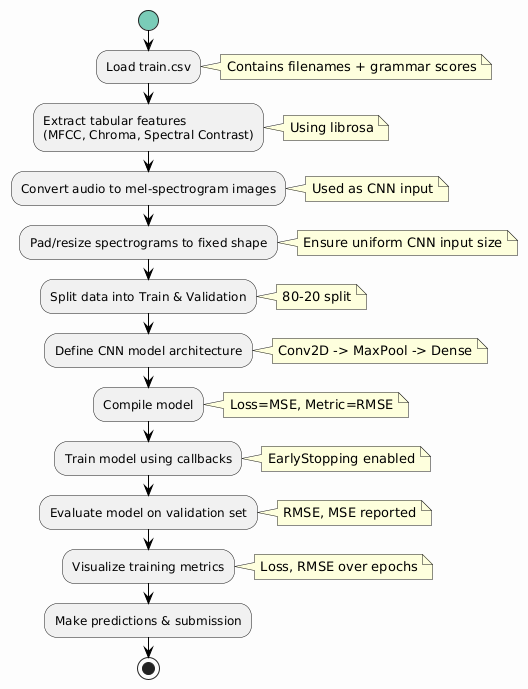

The diagram above was rendered by PlantUML. Its source (embedded in the PNG):
@startuml
skinparam backgroundColor #fdfdfd
skinparam activity {
    StartColor #7accb8
    BarColor #d3d3d3
    EndColor #ffaaaa
    ArrowColor Black
    FontColor Black
}

start

:Load train.csv;
note right: Contains filenames + grammar scores

:Extract tabular features\n(MFCC, Chroma, Spectral Contrast);
note right: Using librosa

:Convert audio to mel-spectrogram images;
note right: Used as CNN input

:Pad/resize spectrograms to fixed shape;
note right: Ensure uniform CNN input size

:Split data into Train & Validation;
note right: 80-20 split

:Define CNN model architecture;
note right: Conv2D -> MaxPool -> Dense

:Compile model;
note right: Loss=MSE, Metric=RMSE

:Train model using callbacks;
note right: EarlyStopping enabled

:Evaluate model on validation set;
note right: RMSE, MSE reported

:Visualize training metrics;
note right: Loss, RMSE over epochs

:Make predictions & submission;

stop
@enduml